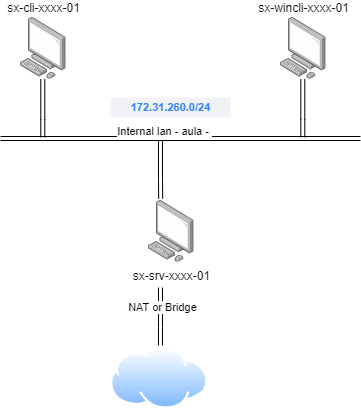

The diagram above was exported from draw.io. Its source (the exported page's mxGraphModel, read from the mxfile embedded in the PNG):
<mxGraphModel dx="1259" dy="666" grid="1" gridSize="10" guides="1" tooltips="1" connect="1" arrows="1" fold="1" page="1" pageScale="1" pageWidth="827" pageHeight="1169" math="0" shadow="0">
  <root>
    <mxCell id="0" />
    <mxCell id="1" parent="0" />
    <mxCell id="2" value="" style="shape=link;html=1;rounded=0;" edge="1" parent="1">
      <mxGeometry width="100" relative="1" as="geometry">
        <mxPoint x="200" y="731" as="sourcePoint" />
        <mxPoint x="560" y="731" as="targetPoint" />
      </mxGeometry>
    </mxCell>
    <mxCell id="3" value="Internal lan - aula -&amp;nbsp;" style="edgeLabel;html=1;align=right;verticalAlign=bottom;resizable=0;points=[];labelPosition=left;verticalLabelPosition=top;" vertex="1" connectable="0" parent="2">
      <mxGeometry x="0.1758" y="-1" relative="1" as="geometry">
        <mxPoint as="offset" />
      </mxGeometry>
    </mxCell>
    <mxCell id="4" value="sx-cli-xxxx-01" style="image;points=[];aspect=fixed;html=1;align=center;shadow=0;dashed=0;image=img/lib/allied_telesis/computer_and_terminals/Personal_Computer.svg;verticalAlign=bottom;labelPosition=center;verticalLabelPosition=top;" vertex="1" parent="1">
      <mxGeometry x="220" y="610" width="45.6" height="61.800000000000004" as="geometry" />
    </mxCell>
    <mxCell id="5" value="sx-wincli-xxxx-01" style="image;points=[];aspect=fixed;html=1;align=center;shadow=0;dashed=0;image=img/lib/allied_telesis/computer_and_terminals/Personal_Computer.svg;labelPosition=center;verticalLabelPosition=top;verticalAlign=bottom;" vertex="1" parent="1">
      <mxGeometry x="480" y="610" width="45.6" height="61.800000000000004" as="geometry" />
    </mxCell>
    <mxCell id="6" value="sx-srv-xxxx-01" style="image;points=[];aspect=fixed;html=1;align=center;shadow=0;dashed=0;image=img/lib/allied_telesis/computer_and_terminals/Personal_Computer.svg;" vertex="1" parent="1">
      <mxGeometry x="348" y="793" width="45.6" height="61.800000000000004" as="geometry" />
    </mxCell>
    <mxCell id="7" value="" style="shape=link;html=1;rounded=0;entryX=0.267;entryY=-0.029;entryDx=0;entryDy=0;entryPerimeter=0;" edge="1" target="6" parent="1">
      <mxGeometry width="100" relative="1" as="geometry">
        <mxPoint x="360" y="733" as="sourcePoint" />
        <mxPoint x="460" y="753" as="targetPoint" />
        <Array as="points">
          <mxPoint x="360" y="773" />
        </Array>
      </mxGeometry>
    </mxCell>
    <mxCell id="8" value="" style="shape=link;html=1;rounded=0;entryX=0.267;entryY=-0.029;entryDx=0;entryDy=0;entryPerimeter=0;" edge="1" parent="1">
      <mxGeometry width="100" relative="1" as="geometry">
        <mxPoint x="242.3" y="671.8" as="sourcePoint" />
        <mxPoint x="242.3" y="729.8" as="targetPoint" />
        <Array as="points">
          <mxPoint x="242.3" y="711.8" />
        </Array>
      </mxGeometry>
    </mxCell>
    <mxCell id="9" value="" style="shape=link;html=1;rounded=0;entryX=0.267;entryY=-0.029;entryDx=0;entryDy=0;entryPerimeter=0;" edge="1" parent="1">
      <mxGeometry width="100" relative="1" as="geometry">
        <mxPoint x="502.3" y="671.8" as="sourcePoint" />
        <mxPoint x="502.3" y="729.8" as="targetPoint" />
        <Array as="points">
          <mxPoint x="502.3" y="711.8" />
        </Array>
      </mxGeometry>
    </mxCell>
    <mxCell id="10" value="" style="image;aspect=fixed;perimeter=ellipsePerimeter;html=1;align=center;shadow=0;dashed=0;spacingTop=3;image=img/lib/active_directory/internet_cloud.svg;" vertex="1" parent="1">
      <mxGeometry x="310" y="940" width="97.62" height="61.5" as="geometry" />
    </mxCell>
    <mxCell id="11" value="" style="shape=link;html=1;rounded=0;entryX=0.267;entryY=-0.029;entryDx=0;entryDy=0;entryPerimeter=0;" edge="1" parent="1">
      <mxGeometry width="100" relative="1" as="geometry">
        <mxPoint x="360" y="880" as="sourcePoint" />
        <mxPoint x="360" y="938" as="targetPoint" />
        <Array as="points">
          <mxPoint x="360" y="920" />
        </Array>
      </mxGeometry>
    </mxCell>
    <mxCell id="12" value="NAT or Bridge" style="edgeLabel;html=1;align=center;verticalAlign=middle;resizable=0;points=[];" vertex="1" connectable="0" parent="11">
      <mxGeometry x="-0.3291" y="1" relative="1" as="geometry">
        <mxPoint as="offset" />
      </mxGeometry>
    </mxCell>
    <mxCell id="13" value="172.31.260.0/24" style="dashed=0;html=1;fillColor=#F0F2F5;strokeColor=none;align=center;rounded=1;arcSize=10;fontColor=#3384FF;fontStyle=1;fontSize=11;shadow=0" vertex="1" parent="1">
      <mxGeometry x="310" y="690" width="120" height="20" as="geometry" />
    </mxCell>
  </root>
</mxGraphModel>